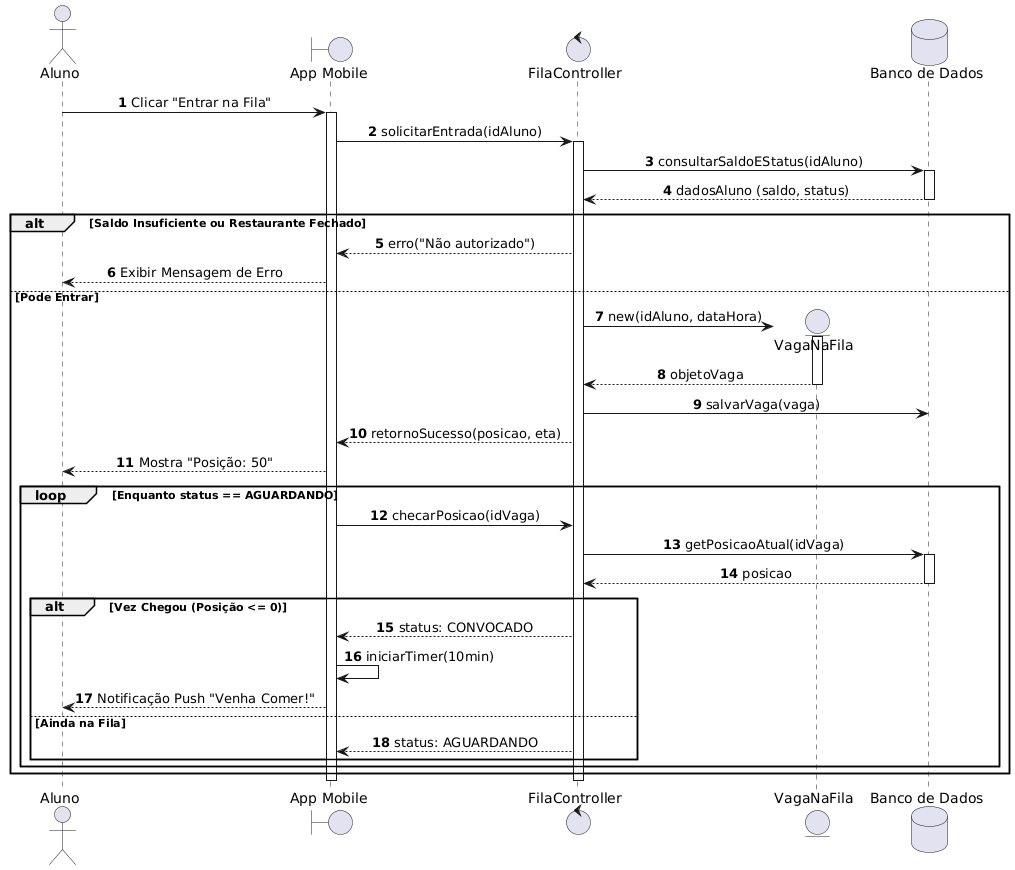

The diagram above was rendered by PlantUML. Its source (embedded in the PNG):
@startuml
skinparam sequenceMessageAlign center
autonumber

' Definição dos Participantes com seus Tipos (Estereótipos)
actor "Aluno" as Aluno
boundary "App Mobile" as App
control "FilaController" as Controller
entity "VagaNaFila" as Vaga
database "Banco de Dados" as BD

' Início do Fluxo
Aluno -> App : Clicar "Entrar na Fila"
activate App

    App -> Controller : solicitarEntrada(idAluno)
    activate Controller

        ' Verificação Inicial
        Controller -> BD : consultarSaldoEStatus(idAluno)
        activate BD
        BD --> Controller : dadosAluno (saldo, status)
        deactivate BD

        alt Saldo Insuficiente ou Restaurante Fechado
            Controller --> App : erro("Não autorizado")
            App --> Aluno : Exibir Mensagem de Erro
        
        else Pode Entrar
            ' Criação do Objeto Vaga
            Controller -> Vaga ** : new(idAluno, dataHora)
            activate Vaga
            Vaga --> Controller : objetoVaga
            deactivate Vaga

            Controller -> BD : salvarVaga(vaga)
            Controller --> App : retornoSucesso(posicao, eta)
            App --> Aluno : Mostra "Posição: 50"

            ' Loop de Polling (Acompanhamento)
            loop Enquanto status == AGUARDANDO
                App -> Controller : checarPosicao(idVaga)
                Controller -> BD : getPosicaoAtual(idVaga)
                activate BD
                BD --> Controller : posicao
                deactivate BD
                
                alt Vez Chegou (Posição <= 0)
                    Controller --> App : status: CONVOCADO
                    App -> App : iniciarTimer(10min)
                    App --> Aluno : Notificação Push "Venha Comer!"
                else Ainda na Fila
                    Controller --> App : status: AGUARDANDO
                end
            end
        end

    deactivate Controller
deactivate App
@enduml